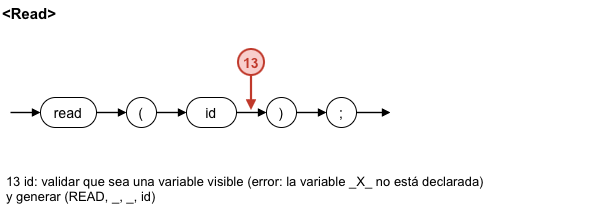

The diagram above was exported from draw.io. Its source (the exported page's mxGraphModel, read from the mxfile embedded in the PNG):
<mxGraphModel dx="990" dy="680" grid="1" gridSize="10" guides="1" tooltips="1" connect="1" arrows="1" fold="1" page="1" pageScale="1" pageWidth="1169" pageHeight="827" math="0" shadow="0">
  <root>
    <mxCell id="0" />
    <mxCell id="1" parent="0" />
    <mxCell id="c232" parent="1" style="text;html=0;fillColor=none;strokeColor=none;fontColor=#000000;fontStyle=1;fontSize=15;align=left;verticalAlign=middle;fontFamily=Arial;" value="&lt;Read&gt;" vertex="1">
      <mxGeometry height="24" width="200" x="10" y="8" as="geometry" />
    </mxCell>
    <mxCell id="c233" edge="1" parent="1" style="endArrow=block;endFill=1;endSize=5;html=1;rounded=0;strokeColor=#000000;strokeWidth=1.4;">
      <mxGeometry relative="1" as="geometry">
        <mxPoint x="20" y="120" as="sourcePoint" />
        <mxPoint x="50" y="120" as="targetPoint" />
      </mxGeometry>
    </mxCell>
    <mxCell id="c234" edge="1" parent="1" style="endArrow=block;endFill=1;endSize=5;html=1;rounded=0;strokeColor=#000000;strokeWidth=1.4;">
      <mxGeometry relative="1" as="geometry">
        <mxPoint x="106" y="120" as="sourcePoint" />
        <mxPoint x="136" y="120" as="targetPoint" />
      </mxGeometry>
    </mxCell>
    <mxCell id="c235" edge="1" parent="1" style="endArrow=block;endFill=1;endSize=5;html=1;rounded=0;strokeColor=#000000;strokeWidth=1.4;">
      <mxGeometry relative="1" as="geometry">
        <mxPoint x="166" y="120" as="sourcePoint" />
        <mxPoint x="196" y="120" as="targetPoint" />
      </mxGeometry>
    </mxCell>
    <mxCell id="c236" edge="1" parent="1" style="endArrow=block;endFill=1;endSize=5;html=1;rounded=0;strokeColor=#000000;strokeWidth=1.4;">
      <mxGeometry relative="1" as="geometry">
        <mxPoint x="246" y="120" as="sourcePoint" />
        <mxPoint x="276" y="120" as="targetPoint" />
      </mxGeometry>
    </mxCell>
    <mxCell id="c237" edge="1" parent="1" style="endArrow=block;endFill=1;endSize=5;html=1;rounded=0;strokeColor=#000000;strokeWidth=1.4;">
      <mxGeometry relative="1" as="geometry">
        <mxPoint x="306" y="120" as="sourcePoint" />
        <mxPoint x="336" y="120" as="targetPoint" />
      </mxGeometry>
    </mxCell>
    <mxCell id="c238" edge="1" parent="1" style="endArrow=block;endFill=1;endSize=5;html=1;rounded=0;strokeColor=#000000;strokeWidth=1.4;">
      <mxGeometry relative="1" as="geometry">
        <mxPoint x="366" y="120" as="sourcePoint" />
        <mxPoint x="400" y="120" as="targetPoint" />
      </mxGeometry>
    </mxCell>
    <mxCell id="c239" parent="1" style="rounded=1;arcSize=50;whiteSpace=wrap;html=1;fillColor=#FFFFFF;strokeColor=#000000;fontColor=#000000;fontFamily=Arial;fontSize=14;" value="read" vertex="1">
      <mxGeometry height="30" width="56" x="50" y="105" as="geometry" />
    </mxCell>
    <mxCell id="c240" parent="1" style="rounded=1;arcSize=50;whiteSpace=wrap;html=1;fillColor=#FFFFFF;strokeColor=#000000;fontColor=#000000;fontFamily=Arial;fontSize=14;" value="(" vertex="1">
      <mxGeometry height="30" width="30" x="136" y="105" as="geometry" />
    </mxCell>
    <mxCell id="c241" parent="1" style="rounded=1;arcSize=50;whiteSpace=wrap;html=1;fillColor=#FFFFFF;strokeColor=#000000;fontColor=#000000;fontFamily=Arial;fontSize=14;" value="id" vertex="1">
      <mxGeometry height="30" width="50" x="196" y="105" as="geometry" />
    </mxCell>
    <mxCell id="c242" parent="1" style="rounded=1;arcSize=50;whiteSpace=wrap;html=1;fillColor=#FFFFFF;strokeColor=#000000;fontColor=#000000;fontFamily=Arial;fontSize=14;" value=")" vertex="1">
      <mxGeometry height="30" width="30" x="276" y="105" as="geometry" />
    </mxCell>
    <mxCell id="c243" parent="1" style="rounded=1;arcSize=50;whiteSpace=wrap;html=1;fillColor=#FFFFFF;strokeColor=#000000;fontColor=#000000;fontFamily=Arial;fontSize=14;" value=";" vertex="1">
      <mxGeometry height="30" width="30" x="336" y="105" as="geometry" />
    </mxCell>
    <mxCell id="c244" edge="1" parent="1" style="endArrow=block;endFill=1;endSize=5;html=1;rounded=0;strokeColor=#C0392B;strokeWidth=2.2;">
      <mxGeometry relative="1" as="geometry">
        <mxPoint x="261" y="83" as="sourcePoint" />
        <mxPoint x="261" y="118" as="targetPoint" />
      </mxGeometry>
    </mxCell>
    <mxCell id="c245" parent="1" style="ellipse;shape=ellipse;perimeter=ellipsePerimeter;whiteSpace=wrap;html=1;aspect=fixed;fillColor=#F8CECC;strokeColor=#C0392B;strokeWidth=2;fontColor=#C0392B;fontStyle=1;fontSize=14;fontFamily=Arial;" value="13" vertex="1">
      <mxGeometry height="26" width="26" x="248" y="57" as="geometry" />
    </mxCell>
    <mxCell id="c246" parent="1" style="text;html=0;whiteSpace=wrap;fillColor=none;strokeColor=none;fontColor=#000000;align=left;verticalAlign=top;fontFamily=Arial;fontSize=13;spacingLeft=4;" value="13 id: validar que sea una variable visible (error: la variable _X_ no está declarada)&#10;   y generar (READ, _, _, id)" vertex="1">
      <mxGeometry height="50" width="605" x="10" y="175" as="geometry" />
    </mxCell>
  </root>
</mxGraphModel>